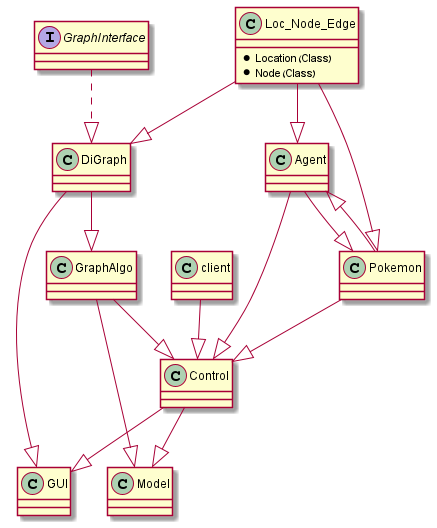

The diagram above was rendered by PlantUML. Its source (embedded in the PNG):
@startuml
'https://plantuml.com/sequence-diagram

class Loc_Node_Edge
{
    * Location (Class)
    * Node (Class)
}

interface GraphInterface
{

}

class DiGraph
{

}

class GraphAlgo
{

}

class Agent
{

}

class Pokemon
{

}

class Model
{

}

class Control
{

}

class GUI
{

}

class client
{

}

Loc_Node_Edge --|> DiGraph
GraphInterface ..|> DiGraph
DiGraph --|> GraphAlgo

DiGraph --|> GUI

Loc_Node_Edge --|> Pokemon
Loc_Node_Edge --|> Agent

Pokemon --|> Agent
Agent --|> Pokemon

GraphAlgo --|> Model
GraphAlgo --|> Control

Pokemon --|> Control
Agent --|> Control
Control --|> GUI
Control --|> Model
client --|> Control
@enduml